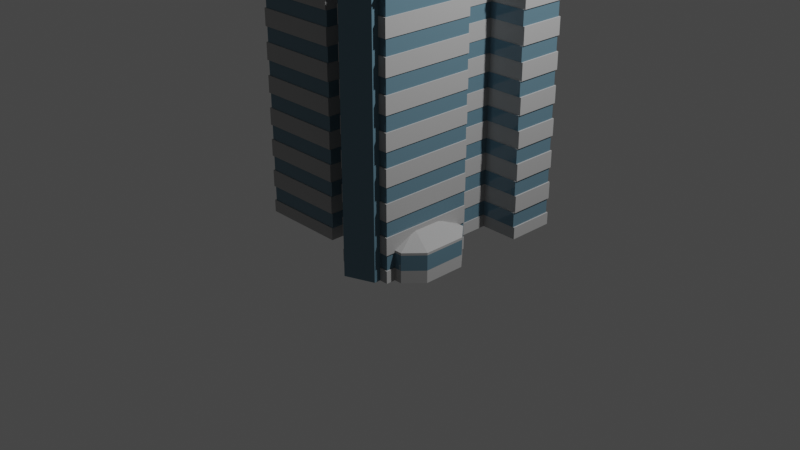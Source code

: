 # Source: Boyd_orr.blend  (saved by Blender 2.82.7; exported with 4.5.12 LTS)
import bpy
from mathutils import Matrix  # noqa: F401  (used for matrix-valued properties, if any)

bpy.ops.wm.read_factory_settings(use_empty=True)
scene = bpy.context.scene
scene.name = 'Scene'

# ---- collections
col_collection = bpy.data.collections.new('Collection'); scene.collection.children.link(col_collection)

# ---- materials (node trees are filled in below, after node groups)
mat_walls_001 = bpy.data.materials.new('walls.001')
mat_walls_001.use_transparent_shadow = False
mat_windows = bpy.data.materials.new('windows')
mat_windows.use_transparent_shadow = False

# ---- material node trees
mat_walls_001.use_nodes = True; mat_walls_001.node_tree.nodes.clear()
_N = mat_walls_001.node_tree.nodes; _L = mat_walls_001.node_tree.links
n0 = _N.new('ShaderNodeVectorMath'); n0.name = 'Vector Math'; n0.location = (-473, 281)
n0.operation = 'DOT_PRODUCT'
n1 = _N.new('ShaderNodeMath'); n1.name = 'Math.001'; n1.location = (-247, 114)
n1.operation = 'MULTIPLY'
n1.inputs[0].default_value = 43.7
n1.inputs[1].default_value = 0.017
n1.inputs[2].default_value = 0.0
n2 = _N.new('ShaderNodeMath'); n2.name = 'Math'; n2.location = (-247, 279)
n2.operation = 'ARCCOSINE'
n2.inputs[2].default_value = 0.0
n3 = _N.new('ShaderNodeNewGeometry'); n3.name = 'Geometry'; n3.location = (-675, 297)
n4 = _N.new('ShaderNodeMath'); n4.name = 'Math.002'; n4.location = (-38, 278)
n4.operation = 'GREATER_THAN'
n4.inputs[2].default_value = 0.0
n5 = _N.new('ShaderNodeOutputMaterial'); n5.name = 'Material Output'; n5.location = (583, 219)
n6 = _N.new('ShaderNodeMixShader'); n6.name = 'Mix Shader'; n6.location = (384, 193)
n7 = _N.new('ShaderNodeBsdfDiffuse'); n7.name = 'Diffuse BSDF.001'; n7.location = (159, -92)
n8 = _N.new('ShaderNodeRGB'); n8.name = 'RGB.001'; n8.location = (-253, -71)
n8.outputs[0].default_value = (0.02055, 0.2493, 0.03417, 1.0)
n9 = _N.new('ShaderNodeRGB'); n9.name = 'RGB'; n9.location = (-79, -141)
n9.outputs[0].default_value = (0.4225, 0.4225, 0.4225, 1.0)
n10 = _N.new('ShaderNodeBsdfDiffuse'); n10.name = 'Diffuse BSDF'; n10.location = (61, 54)
_L.new(n2.outputs[0], n4.inputs[0])
_L.new(n1.outputs[0], n4.inputs[1])
_L.new(n0.outputs[1], n2.inputs[0])
_L.new(n3.outputs[3], n0.inputs[0])
_L.new(n6.outputs[0], n5.inputs[0])
_L.new(n4.outputs[0], n6.inputs[0])
_L.new(n9.outputs[0], n7.inputs[0])
_L.new(n7.outputs[0], n6.inputs[2])
_L.new(n10.outputs[0], n6.inputs[1])
_L.new(n8.outputs[0], n10.inputs[0])
n5.is_active_output = True
mat_windows.use_nodes = True; mat_windows.node_tree.nodes.clear()
_N = mat_windows.node_tree.nodes; _L = mat_windows.node_tree.links
n0 = _N.new('ShaderNodeOutputMaterial'); n0.name = 'Material Output'; n0.location = (300, 300)
n1 = _N.new('ShaderNodeBsdfPrincipled'); n1.name = 'Principled BSDF'; n1.location = (10, 300)
n1.distribution = 'GGX'
n1.subsurface_method = 'BURLEY'
n1.inputs[0].default_value = (0.1183, 0.2151, 0.276, 1.0)
n1.inputs[1].default_value = 0.0166
n1.inputs[2].default_value = 0.0
n1.inputs[3].default_value = 1.45
n1.inputs[27].default_value = (0.0, 0.0, 0.0, 1.0)
n1.inputs[28].default_value = 1.0
_L.new(n1.outputs[0], n0.inputs[0])
n0.is_active_output = True

# ---- world
world_world = bpy.data.worlds.new('World'); scene.world = world_world
world_world.use_nodes = True; world_world.node_tree.nodes.clear()
_N = world_world.node_tree.nodes; _L = world_world.node_tree.links
n0 = _N.new('ShaderNodeOutputWorld'); n0.name = 'World Output'; n0.location = (300, 300)
n1 = _N.new('ShaderNodeBackground'); n1.name = 'Background'; n1.location = (10, 300)
n1.inputs[0].default_value = (0.05088, 0.05088, 0.05088, 1.0)
_L.new(n1.outputs[0], n0.inputs[0])
n0.is_active_output = True
world_world.color = (0.05088, 0.05088, 0.05088)
world_world.use_sun_shadow = False
world_world.sun_shadow_jitter_overblur = 0.0

# ---- cameras
cam_camera = bpy.data.cameras.new('Camera')
cam_camera.clip_end = 100.0
cam_camera.ortho_scale = 7.314

# ---- lights
light_light = bpy.data.lights.new('Light', 'POINT')
light_light.transmission_factor = 0.0
light_light.energy = 1000.0
light_light.shadow_soft_size = 0.1
light_light.shadow_maximum_resolution = 0.006
light_light.use_absolute_resolution = True

# ---- meshes
me_plane = bpy.data.meshes.new('Plane')
me_plane.from_pydata([(-1.0, -0.8, 0.0), (0.9, -1.0, 0.0), (1.1, 1.0, 0.0), (-1.0, 0.0, 0.0), (-0.5, -0.8, 0.0), (-0.1, -0.8, 0.0), (0.3, -1.0, 0.0), (0.9, -0.5, 0.0), (0.9, 0.0, 0.0), (1.1, 0.5, 0.0), (-0.5, 1.0, 0.0), (-0.1, -0.6, 0.0), (0.3, -0.6, 0.0), (-0.4712, -1.49e-08, 0.0), (0.7, -2.98e-08, 0.0), (-0.5, 0.5, 0.0), (0.7, 0.5, 0.0), (-0.5, 0.25, 0.0), (0.7, 0.25, 0.0), (-0.4712, 0.235, 0.0), (0.7, 0.235, 0.0), (0.3523, 1.0, 0.0), (-0.1133, 1.0, 0.0), (0.1, -0.6, 0.0), (0.333, 0.977, 0.0), (-0.09407, 0.977, 0.0), (0.9, 0.0, 0.3333), (0.9, -0.5, 0.3333), (1.1, 1.0, 0.3333), (1.1, 0.5, 0.3333), (-1.0, 0.0, 0.3333), (-1.0, -0.8, 0.3333), (-0.5, 0.5, 0.3333), (-0.5, 1.0, 0.3333), (-0.1, -0.6, 0.3333), (-0.1, -0.8, 0.3333), (-0.5, -0.8, 0.3333), (-0.4712, -1.49e-08, 0.3333), (0.3, -1.0, 0.3333), (0.3, -0.6, 0.3333), (0.9, -1.0, 0.3333), (0.7, -2.98e-08, 0.3333), (0.7, 0.5, 0.3333), (0.7, 0.25, 0.3333), (-0.5, 0.25, 0.3333), (-0.4712, 0.235, 0.3333), (0.7, 0.235, 0.3333), (-0.1133, 1.0, 0.3333), (0.3523, 1.0, 0.3333), (0.1, -0.6, 0.3333), (-0.09407, 0.977, 0.3333), (0.333, 0.977, 0.3333), (0.9, 0.0, 0.2833), (1.1, 1.0, 0.2833), (-1.0, -0.8, 0.2833), (-0.5, 0.5, 0.2833), (-0.1, -0.6, 0.2833), (-0.5, -0.8, 0.2833), (0.3, -1.0, 0.2833), (0.9, -1.0, 0.2833), (0.7, -2.98e-08, 0.2833), (0.7, 0.5, 0.2833), (0.9, -0.5, 0.2833), (1.1, 0.5, 0.2833), (-1.0, 0.0, 0.2833), (-0.5, 1.0, 0.2833), (-0.1, -0.8, 0.2833), (-0.4712, -1.49e-08, 0.2833), (0.3, -0.6, 0.2833), (0.7, 0.25, 0.2833), (-0.5, 0.25, 0.2833), (-0.4712, 0.235, 0.2833), (0.7, 0.235, 0.2833), (-0.1133, 1.0, 0.2833), (0.3523, 1.0, 0.2833), (0.09999, -0.6, 0.3214), (-0.09407, 0.977, 0.2833), (0.333, 0.977, 0.2833), (0.9, 0.0, 0.1275), (1.1, 1.0, 0.1275), (-1.0, -0.8, 0.1275), (-0.5, 0.5, 0.1275), (-0.1, -0.6, 0.1275), (-0.5, -0.8, 0.1275), (0.3, -1.0, 0.1275), (0.9, -1.0, 0.1275), (0.7, -2.98e-08, 0.1275), (0.7, 0.5, 0.1275), (0.9, -0.5, 0.1275), (1.1, 0.5, 0.1275), (-1.0, 0.0, 0.1275), (-0.5, 1.0, 0.1275), (-0.1, -0.8, 0.1275), (-0.4712, -1.49e-08, 0.1275), (0.3, -0.6, 0.1275), (0.7, 0.25, 0.1275), (-0.5, 0.25, 0.1275), (-0.4712, 0.235, 0.1275), (0.7, 0.235, 0.1275), (-0.1133, 1.0, 0.1275), (0.3523, 1.0, 0.1275), (0.09999, -0.6, 0.05605), (-0.09407, 0.977, 0.1275), (0.333, 0.977, 0.1275), (0.8911, -0.4941, 0.1285), (0.8911, -0.4941, 0.2824), (1.089, 0.4936, 0.1285), (1.089, 0.4936, 0.2824), (-0.9857, -0.0002474, 0.1285), (-0.9857, -0.0002474, 0.2824), (-0.4918, 0.9875, 0.1285), (-0.4918, 0.9875, 0.2824), (-0.09667, -0.7905, 0.1285), (-0.09667, -0.7905, 0.2824), (-0.4633, -0.0002474, 0.1285), (-0.4633, -0.0002474, 0.2824), (0.2984, -0.5929, 0.1285), (0.2984, -0.5929, 0.2824), (0.6935, 0.2467, 0.1285), (0.6935, 0.2467, 0.2824), (-0.4918, 0.2467, 0.1285), (-0.4918, 0.2467, 0.2824), (0.6935, 0.2319, 0.1285), (0.6935, 0.2319, 0.2824), (-0.1098, 0.9875, 0.1285), (-0.1098, 0.9875, 0.2824), (0.3501, 0.9875, 0.1285), (0.3501, 0.9875, 0.2824), (0.1009, -0.5929, 0.05703), (0.1009, -0.5929, 0.3205), (0.8911, -0.0002474, 0.2824), (1.089, 0.9875, 0.2824), (-0.4918, 0.4936, 0.2824), (-0.09667, -0.5929, 0.2824), (-0.9857, -0.7905, 0.2824), (-0.4918, -0.7905, 0.2824), (0.2984, -0.988, 0.2824), (0.8911, -0.988, 0.2824), (0.6935, -0.0002474, 0.2824), (0.6935, 0.4936, 0.2824), (0.8911, -0.0002474, 0.1285), (1.089, 0.9875, 0.1285), (-0.9857, -0.7905, 0.1285), (-0.4918, 0.4936, 0.1285), (-0.09667, -0.5929, 0.1285), (-0.4918, -0.7905, 0.1285), (0.2984, -0.988, 0.1285), (0.8911, -0.988, 0.1285), (0.6935, -0.0002474, 0.1285), (0.6935, 0.4936, 0.1285), (0.1667, 0.977, 0.0), (0.1667, 0.977, 0.3333), (0.1667, 0.977, 0.2833), (0.1667, 0.977, 0.1275), (0.306, 1.011, 0.2833), (0.306, 1.011, 0.3333), (0.306, 1.011, 0.1275), (0.306, 1.011, 0.0), (0.1933, 1.011, 0.0), (0.1933, 1.011, 0.3333), (0.1933, 1.011, 0.2833), (0.1933, 1.011, 0.1275), (-0.4712, 0.03357, 0.0), (-0.4712, 0.06715, 0.0), (-0.4712, 0.1007, 0.0), (-0.4712, 0.1343, 0.0), (-0.4712, 0.1679, 0.0), (-0.4712, 0.2014, 0.0), (-0.4712, 0.2014, 0.3333), (-0.4712, 0.1679, 0.3333), (-0.4712, 0.1343, 0.3333), (-0.4712, 0.1007, 0.3333), (-0.4712, 0.06715, 0.3333), (-0.4712, 0.03357, 0.3333), (-0.4712, 0.2014, 0.2833), (-0.4712, 0.1679, 0.2833), (-0.4712, 0.1343, 0.2833), (-0.4712, 0.1007, 0.2833), (-0.4712, 0.06715, 0.2833), (-0.4712, 0.03357, 0.2833), (-0.4712, 0.2014, 0.1275), (-0.4712, 0.1679, 0.1275), (-0.4712, 0.1343, 0.1275), (-0.4712, 0.1007, 0.1275), (-0.4712, 0.06715, 0.1275), (-0.4712, 0.03357, 0.1275), (-0.488, 0.03357, 0.0), (-0.488, 0.06715, 0.0), (-0.488, 0.1007, 0.0), (-0.488, 0.1343, 0.0), (-0.488, 0.1679, 0.0), (-0.488, 0.2014, 0.0), (-0.488, 0.2014, 0.3333), (-0.488, 0.1679, 0.3333), (-0.488, 0.1343, 0.3333), (-0.488, 0.1007, 0.3333), (-0.488, 0.06715, 0.3333), (-0.488, 0.03357, 0.3333), (-0.488, 0.2014, 0.2833), (-0.488, 0.1679, 0.2833), (-0.488, 0.1343, 0.2833), (-0.488, 0.1007, 0.2833), (-0.488, 0.06715, 0.2833), (-0.488, 0.03357, 0.2833), (-0.488, 0.2014, 0.1275), (-0.488, 0.1679, 0.1275), (-0.488, 0.1343, 0.1275), (-0.488, 0.1007, 0.1275), (-0.488, 0.06715, 0.1275), (-0.488, 0.03357, 0.1275), (0.145, 0.977, 0.0), (0.1131, 0.977, 0.0), (0.08125, 0.977, 0.0), (0.04937, 0.977, 0.0), (0.0175, 0.977, 0.0), (-0.01438, 0.977, 0.0), (-0.04625, 0.977, 0.0), (-0.07813, 0.977, 0.0), (0.145, 0.977, 0.3333), (0.1131, 0.977, 0.3333), (0.08125, 0.977, 0.3333), (0.04937, 0.977, 0.3333), (0.0175, 0.977, 0.3333), (-0.01438, 0.977, 0.3333), (-0.04625, 0.977, 0.3333), (-0.07813, 0.977, 0.3333), (0.145, 0.977, 0.2833), (0.1131, 0.977, 0.2833), (0.08125, 0.977, 0.2833), (0.04937, 0.977, 0.2833), (0.0175, 0.977, 0.2833), (-0.01438, 0.977, 0.2833), (-0.04625, 0.977, 0.2833), (-0.07813, 0.977, 0.2833), (0.145, 0.977, 0.1275), (0.1131, 0.977, 0.1275), (0.08125, 0.977, 0.1275), (0.04937, 0.977, 0.1275), (0.0175, 0.977, 0.1275), (-0.01438, 0.977, 0.1275), (-0.04625, 0.977, 0.1275), (-0.07813, 0.977, 0.1275), (0.145, 0.9924, 0.0), (0.1131, 0.9924, 0.0), (0.08125, 0.9924, 0.0), (0.04937, 0.9924, 0.0), (0.0175, 0.9924, 0.0), (-0.01438, 0.9924, 0.0), (-0.04625, 0.9924, 0.0), (-0.07813, 0.9924, 0.0), (0.145, 0.9924, 0.3333), (0.1131, 0.9924, 0.3333), (0.08125, 0.9924, 0.3333), (0.04937, 0.9924, 0.3333), (0.0175, 0.9924, 0.3333), (-0.01438, 0.9924, 0.3333), (-0.04625, 0.9924, 0.3333), (-0.07813, 0.9924, 0.3333), (0.145, 0.9924, 0.2833), (0.1131, 0.9924, 0.2833), (0.08125, 0.9924, 0.2833), (0.04937, 0.9924, 0.2833), (0.0175, 0.9924, 0.2833), (-0.01438, 0.9924, 0.2833), (-0.04625, 0.9924, 0.2833), (-0.07813, 0.9924, 0.2833), (0.145, 0.9924, 0.1275), (0.1131, 0.9924, 0.1275), (0.08125, 0.9924, 0.1275), (0.04937, 0.9924, 0.1275), (0.0175, 0.9924, 0.1275), (-0.01438, 0.9924, 0.1275), (-0.04625, 0.9924, 0.1275), (-0.07813, 0.9924, 0.1275), (-0.09, -0.6, 0.0), (-0.09, -0.6, 0.3333), (-0.09539, -0.6, 0.3214), (-0.09539, -0.6, 0.05605), (-0.09209, -0.5929, 0.3205), (-0.09209, -0.5929, 0.05703), (0.29, -0.6, 0.0), (0.29, -0.6, 0.3333), (0.2954, -0.6, 0.3214), (0.2954, -0.6, 0.05605), (0.2939, -0.5929, 0.3205), (0.2939, -0.5929, 0.05703), (0.7, 0.1054, 0.0), (0.7, 0.1289, 0.0), (0.7, 0.1054, 0.3333), (0.7, 0.1289, 0.3333), (0.7, 0.1054, 0.2833), (0.7, 0.1289, 0.2833), (0.7, 0.1054, 0.1275), (0.7, 0.1289, 0.1275), (0.6935, 0.105, 0.2824), (0.6935, 0.1282, 0.2824), (0.6935, 0.105, 0.1285), (0.6935, 0.1282, 0.1285), (0.7071, 0.1054, 0.0), (0.7071, 0.1289, 0.0), (0.7071, 0.1054, 0.3333), (0.7071, 0.1289, 0.3333), (0.7071, 0.1054, 0.2833), (0.7071, 0.1289, 0.2833), (0.7071, 0.1054, 0.1275), (0.7071, 0.1289, 0.1275)], [], [(80, 90, 3, 0), (282, 281, 49, 75), (79, 2, 21, 100), (73, 47, 50, 76), (153, 161, 158, 150), (77, 51, 48, 74), (65, 33, 47, 73), (69, 43, 46, 72), (174, 168, 45, 71), (71, 45, 44, 70), (61, 42, 43, 69), (63, 29, 42, 61), (290, 288, 41, 60), (62, 27, 40, 59), (60, 41, 26, 52), (276, 275, 34, 56), (59, 40, 38, 58), (70, 44, 32, 55), (66, 35, 36, 57), (58, 38, 39, 68), (64, 30, 37, 67), (57, 36, 31, 54), (56, 34, 35, 66), (55, 32, 33, 65), (53, 28, 29, 63), (52, 26, 27, 62), (79, 141, 106, 89), (87, 149, 118, 95), (68, 117, 136, 58), (81, 143, 110, 91), (73, 125, 111, 65), (70, 121, 120, 96), (67, 115, 109, 64), (82, 144, 112, 92), (72, 123, 119, 69), (54, 134, 135, 57), (83, 145, 142, 80), (95, 118, 122, 98), (66, 113, 133, 56), (90, 108, 114, 93), (93, 114, 115, 67), (91, 110, 124, 99), (97, 71, 70, 96), (180, 174, 71, 97), (65, 111, 132, 55), (84, 146, 116, 94), (103, 77, 74, 100), (151, 159, 160, 152), (99, 73, 76, 102), (28, 53, 74, 48), (69, 119, 139, 61), (31, 30, 64, 54), (280, 283, 101, 23), (22, 99, 102, 25), (77, 154, 155, 51), (24, 103, 100, 21), (10, 91, 99, 22), (18, 95, 98, 20), (167, 180, 97, 19), (19, 97, 96, 17), (16, 87, 95, 18), (9, 89, 87, 16), (286, 292, 86, 14), (7, 88, 85, 1), (14, 86, 78, 8), (274, 277, 82, 11), (1, 85, 84, 6), (17, 96, 81, 15), (5, 92, 83, 4), (6, 84, 94, 12), (3, 90, 93, 13), (4, 83, 80, 0), (11, 82, 92, 5), (15, 81, 91, 10), (2, 79, 89, 9), (8, 78, 88, 7), (63, 107, 131, 53), (92, 112, 145, 83), (140, 130, 105, 104), (141, 131, 107, 106), (143, 132, 111, 110), (144, 133, 113, 112), (145, 135, 134, 142), (108, 109, 115, 114), (146, 136, 117, 116), (112, 113, 135, 145), (120, 121, 132, 143), (147, 137, 136, 146), (279, 278, 133, 144), (148, 138, 130, 140), (104, 105, 137, 147), (296, 294, 138, 148), (106, 107, 139, 149), (149, 139, 119, 118), (118, 119, 123, 122), (110, 111, 125, 124), (285, 284, 129, 128), (131, 141, 126, 127), (134, 109, 108, 142), (57, 135, 113, 66), (89, 106, 149, 87), (78, 140, 104, 88), (55, 132, 121, 70), (292, 296, 148, 86), (99, 124, 125, 73), (100, 126, 141, 79), (58, 136, 137, 59), (88, 104, 147, 85), (74, 127, 126, 100), (53, 131, 127, 74), (80, 142, 108, 90), (276, 278, 129, 75), (86, 148, 140, 78), (282, 284, 117, 68), (52, 130, 138, 60), (277, 279, 144, 82), (64, 109, 134, 54), (283, 285, 128, 101), (59, 137, 105, 62), (85, 147, 146, 84), (291, 295, 123, 72), (96, 120, 143, 81), (62, 105, 130, 52), (61, 139, 107, 63), (210, 234, 153, 150), (234, 226, 152, 153), (226, 218, 151, 152), (160, 159, 155, 154), (161, 160, 154, 156), (158, 161, 156, 157), (24, 157, 156, 103), (150, 158, 157, 24), (152, 160, 161, 153), (103, 156, 154, 77), (51, 155, 159, 151), (13, 93, 185, 162), (169, 193, 199, 175), (163, 184, 183, 164), (163, 187, 208, 184), (165, 182, 181, 166), (177, 201, 207, 183), (93, 67, 179, 185), (176, 200, 194, 170), (184, 178, 177, 183), (185, 209, 186, 162), (182, 176, 175, 181), (170, 194, 195, 171), (67, 37, 173, 179), (184, 208, 202, 178), (178, 172, 171, 177), (162, 186, 187, 163), (176, 170, 169, 175), (171, 195, 201, 177), (186, 209, 208, 187), (188, 207, 206, 189), (190, 205, 204, 191), (209, 203, 202, 208), (207, 201, 200, 206), (205, 199, 198, 204), (203, 197, 196, 202), (201, 195, 194, 200), (199, 193, 192, 198), (164, 188, 189, 165), (182, 206, 200, 176), (172, 196, 197, 173), (183, 207, 188, 164), (174, 198, 192, 168), (175, 199, 205, 181), (165, 189, 206, 182), (166, 190, 191, 167), (180, 204, 198, 174), (181, 205, 190, 166), (173, 197, 203, 179), (167, 191, 204, 180), (168, 192, 193, 169), (178, 202, 196, 172), (179, 203, 209, 185), (76, 50, 225, 233), (229, 261, 269, 237), (232, 224, 223, 231), (213, 245, 244, 212), (230, 222, 221, 229), (238, 270, 262, 230), (228, 220, 219, 227), (231, 263, 271, 239), (102, 76, 233, 241), (224, 256, 257, 225), (240, 232, 231, 239), (210, 242, 266, 234), (238, 230, 229, 237), (211, 243, 242, 210), (236, 228, 227, 235), (240, 272, 264, 232), (25, 102, 241, 217), (235, 267, 243, 211), (216, 240, 239, 215), (233, 265, 273, 241), (214, 238, 237, 213), (222, 254, 255, 223), (212, 236, 235, 211), (212, 244, 268, 236), (265, 257, 256, 264), (263, 255, 254, 262), (261, 253, 252, 260), (259, 251, 250, 258), (273, 265, 264, 272), (271, 263, 262, 270), (269, 261, 260, 268), (267, 259, 258, 266), (249, 273, 272, 248), (247, 271, 270, 246), (245, 269, 268, 244), (243, 267, 266, 242), (236, 268, 260, 228), (215, 247, 246, 214), (225, 257, 265, 233), (227, 259, 267, 235), (232, 264, 256, 224), (234, 266, 258, 226), (217, 249, 248, 216), (223, 255, 263, 231), (241, 273, 249, 217), (230, 262, 254, 222), (216, 248, 272, 240), (218, 250, 251, 219), (221, 253, 261, 229), (239, 271, 247, 215), (228, 260, 252, 220), (214, 246, 270, 238), (220, 252, 253, 221), (219, 251, 259, 227), (237, 269, 245, 213), (226, 258, 250, 218), (101, 128, 279, 277), (56, 133, 278, 276), (128, 129, 278, 279), (23, 101, 277, 274), (75, 49, 275, 276), (94, 116, 285, 283), (75, 129, 284, 282), (116, 117, 284, 285), (12, 94, 283, 280), (68, 39, 281, 282), (60, 138, 294, 290), (291, 293, 297, 295), (98, 122, 297, 293), (290, 294, 296, 292), (122, 123, 295, 297), (290, 302, 300, 288), (20, 98, 293, 287), (287, 299, 298, 286), (72, 46, 289, 291), (288, 300, 301, 289), (303, 302, 304, 305), (299, 305, 304, 298), (303, 301, 300, 302), (286, 298, 304, 292), (292, 304, 302, 290), (289, 301, 303, 291), (291, 303, 305, 293), (293, 305, 299, 287)])
me_plane.polygons.foreach_set('material_index', [0, 0, 0, 0, 0, 0, 0, 0, 0, 0, 0, 0, 0, 0, 0, 0, 0, 0, 0, 0, 0, 0, 0, 0, 0, 0, 0, 0, 0, 0, 0, 1, 0, 0, 0, 0, 0, 0, 0, 0, 1, 0, 0, 0, 0, 0, 0, 0, 0, 0, 0, 0, 0, 0, 0, 0, 0, 0, 0, 0, 0, 0, 0, 0, 0, 0, 0, 0, 0, 0, 0, 0, 0, 0, 0, 0, 0, 0, 1, 1, 1, 1, 1, 1, 1, 1, 1, 1, 1, 1, 1, 1, 1, 1, 1, 1, 1, 1, 1, 0, 0, 0, 0, 0, 1, 0, 0, 0, 1, 0, 0, 0, 0, 0, 0, 0, 0, 0, 0, 0, 0, 0, 0, 0, 1, 1, 1, 0, 0, 0, 0, 0, 0, 0, 0, 0, 0, 0, 0, 0, 0, 0, 0, 0, 0, 0, 0, 0, 0, 0, 0, 0, 0, 0, 0, 0, 0, 0, 0, 0, 0, 0, 0, 0, 0, 0, 0, 0, 0, 0, 0, 0, 0, 0, 0, 0, 0, 1, 0, 1, 0, 1, 0, 1, 0, 1, 0, 1, 0, 1, 0, 1, 0, 1, 0, 1, 0, 1, 0, 1, 0, 0, 0, 0, 0, 0, 0, 0, 0, 0, 0, 0, 0, 0, 0, 0, 0, 0, 0, 0, 0, 0, 0, 0, 0, 0, 0, 0, 0, 0, 0, 0, 0, 0, 0, 1, 0, 0, 0, 0, 1, 0, 0, 0, 0, 0, 0, 1, 0, 0, 0, 0, 0, 0, 0, 0, 0, 0, 0, 0, 0])
_uv = me_plane.uv_layers.new(name='UVMap')
_uv.uv.foreach_set('vector', [0.0, 0.0, 0.0, 0.5, 0.0, 0.5, 0.0, 0.0, 0.7438, 0.25, 0.7437, 0.25, 0.625, 0.25, 0.625, 0.25, 1.0, 1.0, 1.0, 1.0, 0.6533, 1.0, 0.6533, 1.0, 0.4333, 1.0, 0.4333, 1.0, 0.5066, 1.0, 0.5066, 1.0, 0.5506, 1.0, 0.5506, 1.0, 0.5506, 1.0, 0.5506, 1.0, 0.58, 1.0, 0.58, 1.0, 0.6533, 1.0, 0.6533, 1.0, 0.25, 1.0, 0.25, 1.0, 0.4333, 1.0, 0.4333, 1.0, 0.75, 0.625, 0.75, 0.625, 0.75, 0.6062, 0.75, 0.6062, 0.25, 0.5911, 0.25, 0.5911, 0.25, 0.6062, 0.25, 0.6062, 0.25, 0.6062, 0.25, 0.6062, 0.25, 0.625, 0.25, 0.625, 0.75, 0.75, 0.75, 0.75, 0.75, 0.625, 0.75, 0.625, 1.0, 0.75, 1.0, 0.75, 0.75, 0.75, 0.75, 0.75, 0.75, 0.5354, 0.75, 0.5354, 0.75, 0.5, 0.75, 0.5, 1.0, 0.25, 1.0, 0.25, 1.0, 0.0, 1.0, 0.0, 0.75, 0.5, 0.75, 0.5, 1.0, 0.5, 1.0, 0.5, 0.5062, 0.25, 0.5062, 0.25, 0.5, 0.25, 0.5, 0.25, 1.0, 0.0, 1.0, 0.0, 0.75, 0.0, 0.75, 0.0, 0.25, 0.625, 0.25, 0.625, 0.25, 0.75, 0.25, 0.75, 0.5, 0.0, 0.5, 0.0, 0.25, 0.0, 0.25, 0.0, 0.75, 0.0, 0.75, 0.0, 0.75, 0.25, 0.75, 0.25, 0.0, 0.5, 0.0, 0.5, 0.25, 0.5, 0.25, 0.5, 0.25, 0.0, 0.25, 0.0, 0.0, 0.0, 0.0, 0.0, 0.5, 0.25, 0.5, 0.25, 0.5, 0.0, 0.5, 0.0, 0.25, 0.75, 0.25, 0.75, 0.25, 1.0, 0.25, 1.0, 1.0, 1.0, 1.0, 1.0, 1.0, 0.75, 1.0, 0.75, 1.0, 0.5, 1.0, 0.5, 1.0, 0.25, 1.0, 0.25, 1.0, 1.0, 1.0, 1.0, 1.0, 0.75, 1.0, 0.75, 0.75, 0.75, 0.75, 0.75, 0.75, 0.625, 0.75, 0.625, 0.75, 0.25, 0.75, 0.25, 0.75, 0.0, 0.75, 0.0, 0.25, 0.75, 0.25, 0.75, 0.25, 1.0, 0.25, 1.0, 0.4333, 1.0, 0.4333, 1.0, 0.25, 1.0, 0.25, 1.0, 0.25, 0.625, 0.25, 0.625, 0.25, 0.625, 0.25, 0.625, 0.25, 0.5, 0.25, 0.5, 0.0, 0.5, 0.0, 0.5, 0.5, 0.25, 0.5, 0.25, 0.5, 0.0, 0.5, 0.0, 0.75, 0.6062, 0.75, 0.6062, 0.75, 0.625, 0.75, 0.625, 0.0, 0.0, 0.0, 0.0, 0.25, 0.0, 0.25, 0.0, 0.25, 0.0, 0.25, 0.0, 0.0, 0.0, 0.0, 0.0, 0.75, 0.625, 0.75, 0.625, 0.75, 0.6062, 0.75, 0.6062, 0.5, 0.0, 0.5, 0.0, 0.5, 0.25, 0.5, 0.25, 0.0, 0.5, 0.0, 0.5, 0.25, 0.5, 0.25, 0.5, 0.25, 0.5, 0.25, 0.5, 0.25, 0.5, 0.25, 0.5, 0.25, 1.0, 0.25, 1.0, 0.4333, 1.0, 0.4333, 1.0, 0.25, 0.6062, 0.25, 0.6062, 0.25, 0.625, 0.25, 0.625, 0.25, 0.5911, 0.25, 0.5911, 0.25, 0.6062, 0.25, 0.6062, 0.25, 1.0, 0.25, 1.0, 0.25, 0.75, 0.25, 0.75, 0.75, 0.0, 0.75, 0.0, 0.75, 0.25, 0.75, 0.25, 0.58, 1.0, 0.58, 1.0, 0.6533, 1.0, 0.6533, 1.0, 0.5506, 1.0, 0.5506, 1.0, 0.5506, 1.0, 0.5506, 1.0, 0.4333, 1.0, 0.4333, 1.0, 0.5066, 1.0, 0.5066, 1.0, 1.0, 1.0, 1.0, 1.0, 0.6533, 1.0, 0.6533, 1.0, 0.75, 0.625, 0.75, 0.625, 0.75, 0.75, 0.75, 0.75, 0.0, 0.0, 0.0, 0.5, 0.0, 0.5, 0.0, 0.0, 0.7438, 0.25, 0.7437, 0.25, 0.625, 0.25, 0.625, 0.25, 0.4333, 1.0, 0.4333, 1.0, 0.5066, 1.0, 0.5066, 1.0, 0.58, 1.0, 0.58, 1.0, 0.58, 1.0, 0.58, 1.0, 0.58, 1.0, 0.58, 1.0, 0.6533, 1.0, 0.6533, 1.0, 0.25, 1.0, 0.25, 1.0, 0.4333, 1.0, 0.4333, 1.0, 0.75, 0.625, 0.75, 0.625, 0.75, 0.6062, 0.75, 0.6062, 0.25, 0.5911, 0.25, 0.5911, 0.25, 0.6062, 0.25, 0.6062, 0.25, 0.6062, 0.25, 0.6062, 0.25, 0.625, 0.25, 0.625, 0.75, 0.75, 0.75, 0.75, 0.75, 0.625, 0.75, 0.625, 1.0, 0.75, 1.0, 0.75, 0.75, 0.75, 0.75, 0.75, 0.75, 0.5354, 0.75, 0.5354, 0.75, 0.5, 0.75, 0.5, 1.0, 0.25, 1.0, 0.25, 1.0, 0.0, 1.0, 0.0, 0.75, 0.5, 0.75, 0.5, 1.0, 0.5, 1.0, 0.5, 0.5063, 0.25, 0.5062, 0.25, 0.5, 0.25, 0.5, 0.25, 1.0, 0.0, 1.0, 0.0, 0.75, 0.0, 0.75, 0.0, 0.25, 0.625, 0.25, 0.625, 0.25, 0.75, 0.25, 0.75, 0.5, 0.0, 0.5, 0.0, 0.25, 0.0, 0.25, 0.0, 0.75, 0.0, 0.75, 0.0, 0.75, 0.25, 0.75, 0.25, 0.0, 0.5, 0.0, 0.5, 0.25, 0.5, 0.25, 0.5, 0.25, 0.0, 0.25, 0.0, 0.0, 0.0, 0.0, 0.0, 0.5, 0.25, 0.5, 0.25, 0.5, 0.0, 0.5, 0.0, 0.25, 0.75, 0.25, 0.75, 0.25, 1.0, 0.25, 1.0, 1.0, 1.0, 1.0, 1.0, 1.0, 0.75, 1.0, 0.75, 1.0, 0.5, 1.0, 0.5, 1.0, 0.25, 1.0, 0.25, 1.0, 0.75, 1.0, 0.75, 1.0, 1.0, 1.0, 1.0, 0.5, 0.0, 0.5, 0.0, 0.25, 0.0, 0.25, 0.0, 1.0, 0.5, 1.0, 0.5, 1.0, 0.25, 1.0, 0.25, 1.0, 1.0, 1.0, 1.0, 1.0, 0.75, 1.0, 0.75, 0.25, 0.75, 0.25, 0.75, 0.25, 1.0, 0.25, 1.0, 0.5, 0.25, 0.5, 0.25, 0.5, 0.0, 0.5, 0.0, 0.25, 0.0, 0.25, 0.0, 0.0, 0.0, 0.0, 0.0, 0.0, 0.5, 0.0, 0.5, 0.25, 0.5, 0.25, 0.5, 0.75, 0.0, 0.75, 0.0, 0.75, 0.25, 0.75, 0.25, 0.5, 0.0, 0.5, 0.0, 0.25, 0.0, 0.25, 0.0, 0.25, 0.625, 0.25, 0.625, 0.25, 0.75, 0.25, 0.75, 1.0, 0.0, 1.0, 0.0, 0.75, 0.0, 0.75, 0.0, 0.5062, 0.25, 0.5062, 0.25, 0.5, 0.25, 0.5, 0.25, 0.75, 0.5, 0.75, 0.5, 1.0, 0.5, 1.0, 0.5, 1.0, 0.25, 1.0, 0.25, 1.0, 0.0, 1.0, 0.0, 0.75, 0.5354, 0.75, 0.5354, 0.75, 0.5, 0.75, 0.5, 1.0, 0.75, 1.0, 0.75, 0.75, 0.75, 0.75, 0.75, 0.75, 0.75, 0.75, 0.75, 0.75, 0.625, 0.75, 0.625, 0.75, 0.625, 0.75, 0.625, 0.75, 0.6062, 0.75, 0.6062, 0.25, 1.0, 0.25, 1.0, 0.4333, 1.0, 0.4333, 1.0, 0.7437, 0.25, 0.7438, 0.25, 0.625, 0.25, 0.625, 0.25, 1.0, 1.0, 1.0, 1.0, 0.6533, 1.0, 0.6533, 1.0, 0.0, 0.0, 0.0, 0.5, 0.0, 0.5, 0.0, 0.0, 0.25, 0.0, 0.25, 0.0, 0.5, 0.0, 0.5, 0.0, 1.0, 0.75, 1.0, 0.75, 0.75, 0.75, 0.75, 0.75, 1.0, 0.5, 1.0, 0.5, 1.0, 0.25, 1.0, 0.25, 0.25, 0.75, 0.25, 0.75, 0.25, 0.625, 0.25, 0.625, 0.75, 0.5354, 0.75, 0.5354, 0.75, 0.5, 0.75, 0.5, 0.4333, 1.0, 0.4333, 1.0, 0.4333, 1.0, 0.4333, 1.0, 0.6533, 1.0, 0.6533, 1.0, 1.0, 1.0, 1.0, 1.0, 0.75, 0.0, 0.75, 0.0, 1.0, 0.0, 1.0, 0.0, 1.0, 0.25, 1.0, 0.25, 1.0, 0.0, 1.0, 0.0, 0.6533, 1.0, 0.6533, 1.0, 0.6533, 1.0, 0.6533, 1.0, 1.0, 1.0, 1.0, 1.0, 0.6533, 1.0, 0.6533, 1.0, 0.0, 0.0, 0.0, 0.0, 0.0, 0.5, 0.0, 0.5, 0.5062, 0.25, 0.5062, 0.25, 0.625, 0.25, 0.625, 0.25, 0.75, 0.5, 0.75, 0.5, 1.0, 0.5, 1.0, 0.5, 0.7438, 0.25, 0.7438, 0.25, 0.75, 0.25, 0.75, 0.25, 1.0, 0.5, 1.0, 0.5, 0.75, 0.5, 0.75, 0.5, 0.5062, 0.25, 0.5062, 0.25, 0.5, 0.25, 0.5, 0.25, 0.0, 0.5, 0.0, 0.5, 0.0, 0.0, 0.0, 0.0, 0.7437, 0.25, 0.7437, 0.25, 0.625, 0.25, 0.625, 0.25, 1.0, 0.0, 1.0, 0.0, 1.0, 0.25, 1.0, 0.25, 1.0, 0.0, 1.0, 0.0, 0.75, 0.0, 0.75, 0.0, 0.75, 0.5708, 0.75, 0.5708, 0.75, 0.6062, 0.75, 0.6062, 0.25, 0.625, 0.25, 0.625, 0.25, 0.75, 0.25, 0.75, 1.0, 0.25, 1.0, 0.25, 1.0, 0.5, 1.0, 0.5, 0.75, 0.75, 0.75, 0.75, 1.0, 0.75, 1.0, 0.75, 0.5453, 1.0, 0.5453, 1.0, 0.5506, 1.0, 0.5506, 1.0, 0.5453, 1.0, 0.5453, 1.0, 0.5506, 1.0, 0.5506, 1.0, 0.5453, 1.0, 0.5453, 1.0, 0.5506, 1.0, 0.5506, 1.0, 0.5506, 1.0, 0.5506, 1.0, 0.58, 1.0, 0.58, 1.0, 0.5506, 1.0, 0.5506, 1.0, 0.58, 1.0, 0.58, 1.0, 0.5506, 1.0, 0.5506, 1.0, 0.58, 1.0, 0.58, 1.0, 0.58, 1.0, 0.58, 1.0, 0.58, 1.0, 0.58, 1.0, 0.0, 0.0, 0.0, 0.0, 0.0, 0.0, 0.0, 0.0, 0.5506, 1.0, 0.5506, 1.0, 0.5506, 1.0, 0.5506, 1.0, 0.58, 1.0, 0.58, 1.0, 0.58, 1.0, 0.58, 1.0, 0.0, 0.0, 0.0, 0.0, 0.0, 0.0, 0.0, 0.0, 0.25, 0.5, 0.25, 0.5, 0.25, 0.5152, 0.25, 0.5152, 0.25, 0.5759, 0.25, 0.5759, 0.25, 0.5759, 0.25, 0.5759, 0.25, 0.5304, 0.25, 0.5304, 0.25, 0.5455, 0.25, 0.5455, 0.25, 0.5304, 0.25, 0.5304, 0.25, 0.5304, 0.25, 0.5304, 0.25, 0.5607, 0.25, 0.5607, 0.25, 0.5759, 0.25, 0.5759, 0.25, 0.5455, 0.25, 0.5455, 0.25, 0.5455, 0.25, 0.5455, 0.25, 0.5, 0.25, 0.5, 0.25, 0.5152, 0.25, 0.5152, 0.25, 0.5607, 0.25, 0.5607, 0.25, 0.5607, 0.25, 0.5607, 0.25, 0.5304, 0.25, 0.5304, 0.25, 0.5455, 0.25, 0.5455, 0.25, 0.5152, 0.25, 0.5152, 0.25, 0.5152, 0.25, 0.5152, 0.25, 0.5607, 0.25, 0.5607, 0.25, 0.5759, 0.25, 0.5759, 0.0, 0.0, 0.0, 0.0, 0.0, 0.0, 0.0, 0.0, 0.25, 0.5, 0.25, 0.5, 0.25, 0.5152, 0.25, 0.5152, 0.25, 0.5304, 0.25, 0.5304, 0.25, 0.5304, 0.25, 0.5304, 0.25, 0.5304, 0.25, 0.5304, 0.25, 0.5455, 0.25, 0.5455, 0.0, 0.0, 0.0, 0.0, 0.0, 0.0, 0.0, 0.0, 0.25, 0.5607, 0.25, 0.5607, 0.25, 0.5759, 0.25, 0.5759, 0.25, 0.5455, 0.25, 0.5455, 0.25, 0.5455, 0.25, 0.5455, 0.25, 0.5152, 0.25, 0.5152, 0.25, 0.5304, 0.25, 0.5304, 0.25, 0.5455, 0.25, 0.5455, 0.25, 0.5607, 0.25, 0.5607, 0.25, 0.5759, 0.25, 0.5759, 0.25, 0.5911, 0.25, 0.5911, 0.25, 0.5152, 0.25, 0.5152, 0.25, 0.5304, 0.25, 0.5304, 0.25, 0.5455, 0.25, 0.5455, 0.25, 0.5607, 0.25, 0.5607, 0.25, 0.5759, 0.25, 0.5759, 0.25, 0.5911, 0.25, 0.5911, 0.25, 0.5152, 0.25, 0.5152, 0.25, 0.5304, 0.25, 0.5304, 0.25, 0.5455, 0.25, 0.5455, 0.25, 0.5607, 0.25, 0.5607, 0.25, 0.5759, 0.25, 0.5759, 0.25, 0.5911, 0.25, 0.5911, 0.0, 0.0, 0.0, 0.0, 0.0, 0.0, 0.0, 0.0, 0.25, 0.5607, 0.25, 0.5607, 0.25, 0.5607, 0.25, 0.5607, 0.0, 0.0, 0.0, 0.0, 0.0, 0.0, 0.0, 0.0, 0.25, 0.5455, 0.25, 0.5455, 0.25, 0.5455, 0.25, 0.5455, 0.25, 0.5911, 0.25, 0.5911, 0.25, 0.5911, 0.25, 0.5911, 0.25, 0.5759, 0.25, 0.5759, 0.25, 0.5759, 0.25, 0.5759, 0.25, 0.5607, 0.25, 0.5607, 0.25, 0.5607, 0.25, 0.5607, 0.0, 0.0, 0.0, 0.0, 0.0, 0.0, 0.0, 0.0, 0.25, 0.5911, 0.25, 0.5911, 0.25, 0.5911, 0.25, 0.5911, 0.25, 0.5759, 0.25, 0.5759, 0.25, 0.5759, 0.25, 0.5759, 0.25, 0.5152, 0.25, 0.5152, 0.25, 0.5152, 0.25, 0.5152, 0.25, 0.5911, 0.25, 0.5911, 0.25, 0.5911, 0.25, 0.5911, 0.0, 0.0, 0.0, 0.0, 0.0, 0.0, 0.0, 0.0, 0.25, 0.5304, 0.25, 0.5304, 0.25, 0.5304, 0.25, 0.5304, 0.25, 0.5152, 0.25, 0.5152, 0.25, 0.5152, 0.25, 0.5152, 0.5066, 1.0, 0.5066, 1.0, 0.511, 1.0, 0.511, 1.0, 0.5306, 1.0, 0.5306, 1.0, 0.5306, 1.0, 0.5306, 1.0, 0.5159, 1.0, 0.5159, 1.0, 0.5208, 1.0, 0.5208, 1.0, 0.0, 0.0, 0.0, 0.0, 0.0, 0.0, 0.0, 0.0, 0.5257, 1.0, 0.5257, 1.0, 0.5306, 1.0, 0.5306, 1.0, 0.5257, 1.0, 0.5257, 1.0, 0.5257, 1.0, 0.5257, 1.0, 0.5355, 1.0, 0.5355, 1.0, 0.5404, 1.0, 0.5404, 1.0, 0.5208, 1.0, 0.5208, 1.0, 0.5208, 1.0, 0.5208, 1.0, 0.5066, 1.0, 0.5066, 1.0, 0.511, 1.0, 0.511, 1.0, 0.0, 0.0, 0.0, 0.0, 0.0, 0.0, 0.0, 0.0, 0.5159, 1.0, 0.5159, 1.0, 0.5208, 1.0, 0.5208, 1.0, 0.5453, 1.0, 0.5453, 1.0, 0.5453, 1.0, 0.5453, 1.0, 0.5257, 1.0, 0.5257, 1.0, 0.5306, 1.0, 0.5306, 1.0, 0.0, 0.0, 0.0, 0.0, 0.0, 0.0, 0.0, 0.0, 0.5355, 1.0, 0.5355, 1.0, 0.5404, 1.0, 0.5404, 1.0, 0.5159, 1.0, 0.5159, 1.0, 0.5159, 1.0, 0.5159, 1.0, 0.5066, 1.0, 0.5066, 1.0, 0.511, 1.0, 0.511, 1.0, 0.5404, 1.0, 0.5404, 1.0, 0.5404, 1.0, 0.5404, 1.0, 0.5159, 1.0, 0.5159, 1.0, 0.5208, 1.0, 0.5208, 1.0, 0.511, 1.0, 0.511, 1.0, 0.511, 1.0, 0.511, 1.0, 0.5257, 1.0, 0.5257, 1.0, 0.5306, 1.0, 0.5306, 1.0, 0.0, 0.0, 0.0, 0.0, 0.0, 0.0, 0.0, 0.0, 0.5355, 1.0, 0.5355, 1.0, 0.5404, 1.0, 0.5404, 1.0, 0.5355, 1.0, 0.5355, 1.0, 0.5355, 1.0, 0.5355, 1.0, 0.511, 1.0, 0.511, 1.0, 0.5159, 1.0, 0.5159, 1.0, 0.5208, 1.0, 0.5208, 1.0, 0.5257, 1.0, 0.5257, 1.0, 0.5306, 1.0, 0.5306, 1.0, 0.5355, 1.0, 0.5355, 1.0, 0.5404, 1.0, 0.5404, 1.0, 0.5453, 1.0, 0.5453, 1.0, 0.511, 1.0, 0.511, 1.0, 0.5159, 1.0, 0.5159, 1.0, 0.5208, 1.0, 0.5208, 1.0, 0.5257, 1.0, 0.5257, 1.0, 0.5306, 1.0, 0.5306, 1.0, 0.5355, 1.0, 0.5355, 1.0, 0.5404, 1.0, 0.5404, 1.0, 0.5453, 1.0, 0.5453, 1.0, 0.511, 1.0, 0.511, 1.0, 0.5159, 1.0, 0.5159, 1.0, 0.5208, 1.0, 0.5208, 1.0, 0.5257, 1.0, 0.5257, 1.0, 0.5306, 1.0, 0.5306, 1.0, 0.5355, 1.0, 0.5355, 1.0, 0.5404, 1.0, 0.5404, 1.0, 0.5453, 1.0, 0.5453, 1.0, 0.5355, 1.0, 0.5355, 1.0, 0.5355, 1.0, 0.5355, 1.0, 0.0, 0.0, 0.0, 0.0, 0.0, 0.0, 0.0, 0.0, 0.511, 1.0, 0.511, 1.0, 0.511, 1.0, 0.511, 1.0, 0.5404, 1.0, 0.5404, 1.0, 0.5404, 1.0, 0.5404, 1.0, 0.5159, 1.0, 0.5159, 1.0, 0.5159, 1.0, 0.5159, 1.0, 0.5453, 1.0, 0.5453, 1.0, 0.5453, 1.0, 0.5453, 1.0, 0.0, 0.0, 0.0, 0.0, 0.0, 0.0, 0.0, 0.0, 0.5208, 1.0, 0.5208, 1.0, 0.5208, 1.0, 0.5208, 1.0, 0.511, 1.0, 0.511, 1.0, 0.511, 1.0, 0.511, 1.0, 0.5257, 1.0, 0.5257, 1.0, 0.5257, 1.0, 0.5257, 1.0, 0.5159, 1.0, 0.5159, 1.0, 0.5159, 1.0, 0.5159, 1.0, 0.0, 0.0, 0.0, 0.0, 0.0, 0.0, 0.0, 0.0, 0.5306, 1.0, 0.5306, 1.0, 0.5306, 1.0, 0.5306, 1.0, 0.5208, 1.0, 0.5208, 1.0, 0.5208, 1.0, 0.5208, 1.0, 0.5355, 1.0, 0.5355, 1.0, 0.5355, 1.0, 0.5355, 1.0, 0.5257, 1.0, 0.5257, 1.0, 0.5257, 1.0, 0.5257, 1.0, 0.0, 0.0, 0.0, 0.0, 0.0, 0.0, 0.0, 0.0, 0.5404, 1.0, 0.5404, 1.0, 0.5404, 1.0, 0.5404, 1.0, 0.5306, 1.0, 0.5306, 1.0, 0.5306, 1.0, 0.5306, 1.0, 0.5453, 1.0, 0.5453, 1.0, 0.5453, 1.0, 0.5453, 1.0, 0.625, 0.25, 0.625, 0.25, 0.5062, 0.25, 0.5062, 0.25, 0.5, 0.25, 0.5, 0.25, 0.5062, 0.25, 0.5062, 0.25, 0.625, 0.25, 0.625, 0.25, 0.5062, 0.25, 0.5062, 0.25, 0.625, 0.25, 0.625, 0.25, 0.5062, 0.25, 0.5063, 0.25, 0.625, 0.25, 0.625, 0.25, 0.5062, 0.25, 0.5062, 0.25, 0.75, 0.25, 0.75, 0.25, 0.7437, 0.25, 0.7437, 0.25, 0.625, 0.25, 0.625, 0.25, 0.7438, 0.25, 0.7438, 0.25, 0.75, 0.25, 0.75, 0.25, 0.7438, 0.25, 0.7437, 0.25, 0.75, 0.25, 0.75, 0.25, 0.7437, 0.25, 0.7438, 0.25, 0.75, 0.25, 0.75, 0.25, 0.7437, 0.25, 0.7438, 0.25, 0.75, 0.5, 0.75, 0.5, 0.75, 0.5354, 0.75, 0.5354, 0.75, 0.5708, 0.75, 0.5708, 0.75, 0.5708, 0.75, 0.5708, 0.75, 0.6062, 0.75, 0.6062, 0.75, 0.5708, 0.75, 0.5708, 0.75, 0.5354, 0.75, 0.5354, 0.75, 0.5354, 0.75, 0.5354, 0.75, 0.6062, 0.75, 0.6062, 0.75, 0.5708, 0.75, 0.5708, 0.75, 0.5354, 0.75, 0.5354, 0.75, 0.5354, 0.75, 0.5354, 0.75, 0.6062, 0.75, 0.6062, 0.75, 0.5708, 0.75, 0.5708, 0.0, 0.0, 0.0, 0.0, 0.0, 0.0, 0.0, 0.0, 0.75, 0.6062, 0.75, 0.6062, 0.75, 0.5708, 0.75, 0.5708, 0.0, 0.0, 0.0, 0.0, 0.0, 0.0, 0.0, 0.0, 0.75, 0.5708, 0.75, 0.5354, 0.75, 0.5354, 0.75, 0.5708, 0.75, 0.5708, 0.75, 0.5708, 0.75, 0.5354, 0.75, 0.5354, 0.75, 0.5708, 0.75, 0.5708, 0.75, 0.5354, 0.75, 0.5354, 0.75, 0.5354, 0.75, 0.5354, 0.75, 0.5354, 0.75, 0.5354, 0.75, 0.5354, 0.75, 0.5354, 0.75, 0.5354, 0.75, 0.5354, 0.75, 0.5708, 0.75, 0.5708, 0.75, 0.5708, 0.75, 0.5708, 0.75, 0.5708, 0.75, 0.5708, 0.75, 0.5708, 0.75, 0.5708, 0.75, 0.5708, 0.75, 0.5708, 0.75, 0.5708, 0.75, 0.5708])
me_plane.materials.append(mat_walls_001)
me_plane.materials.append(mat_windows)
me_plane.use_remesh_fix_poles = True
me_plane.use_remesh_preserve_attributes = False
me_plane.use_mirror_vertex_groups = False
me_plane.update()
me_plane_001 = bpy.data.meshes.new('Plane.001')
me_plane_001.from_pydata([(0.9131, 0.01552, 1.333), (1.113, 1.013, 1.333), (1.113, 0.4849, 1.333), (-1.009, 0.01065, 1.333), (-1.009, -0.8172, 1.333), (-0.5126, 1.013, 1.333), (-0.08503, -0.6054, 1.333), (-0.08503, -0.8172, 1.333), (-0.493, 0.01065, 1.333), (0.2826, -1.014, 1.333), (0.2826, -0.6054, 1.333), (0.9131, -1.014, 1.333), (0.7094, 0.01552, 1.333), (0.7094, 0.4849, 1.333), (-0.5126, 0.25, 1.333), (-0.493, 0.235, 1.333), (-0.1599, 1.013, 1.333), (0.3988, 1.013, 1.333), (-0.08503, 0.0133, 1.333), (0.2826, 0.0133, 1.333), (0.3988, 0.4857, 1.333), (-0.1599, 0.4857, 1.333), (0.7094, 0.1331, 1.333), (0.7094, 0.3678, 1.333), (0.6473, 0.01507, 1.333), (0.6473, 0.4851, 1.333), (0.6473, 0.1327, 1.333), (0.6473, 0.3678, 1.333), (0.7094, 0.3678, 1.361), (0.7094, 0.4849, 1.361), (-0.1599, 1.013, 1.396), (0.3988, 1.013, 1.396), (0.3988, 0.0133, 1.361), (0.3988, 0.1313, 1.441), (-0.1599, 0.4857, 1.361), (0.3988, 0.4857, 1.361), (0.6473, 0.01507, 1.361), (0.6473, 0.4851, 1.361), (0.7094, 0.01552, 1.361), (0.7094, 0.1331, 1.361), (0.3988, 0.3675, 1.441), (0.6473, 0.1327, 1.441), (0.6473, 0.3678, 1.441), (-0.1599, 0.0133, 1.661), (0.3988, 0.0133, 1.661), (0.3988, 0.1313, 1.661), (-0.1599, 0.2494, 1.661), (-0.1599, 0.4857, 1.661), (0.3988, 0.4857, 1.661), (0.3988, 0.3675, 1.661), (-0.1599, 0.1313, 1.661), (-0.1599, 0.648, 1.661), (0.3988, 0.648, 1.661), (-0.02021, 1.013, 1.333), (-0.02021, 0.4857, 1.333), (-0.02021, 1.013, 1.396), (-0.02021, 0.0133, 1.661), (-0.02021, 0.4857, 1.661), (-0.02021, 0.2494, 1.661), (-0.02021, 0.1313, 1.661), (-0.02021, 0.648, 1.661), (-0.0265, 0.1376, 1.68), (-0.0265, 0.2431, 1.68), (-0.1536, 0.1376, 1.68), (-0.1536, 0.2431, 1.68), (-0.02021, 0.2494, 1.68), (-0.1599, 0.2494, 1.68), (-0.1599, 0.1313, 1.68), (-0.02021, 0.1313, 1.68), (-0.0265, 0.1376, 1.737), (-0.0265, 0.2431, 1.737), (-0.1536, 0.1376, 1.737), (-0.1536, 0.2431, 1.737), (-0.4892, 0.9899, 1.353), (-0.1833, 0.9899, 1.353), (-0.4786, 0.2586, 1.353), (-0.4892, 0.2642, 1.353), (-0.1833, 0.4857, 1.353), (-0.1833, 0.2717, 1.353), (-0.5126, 1.013, 1.353), (-0.1599, 1.013, 1.353), (-0.5126, 0.25, 1.353), (-0.1599, 0.4857, 1.353), (-0.1599, 0.2494, 1.353), (-0.4892, 0.9899, 1.343), (-0.1833, 0.9899, 1.343), (-0.4786, 0.2586, 1.343), (-0.4892, 0.2642, 1.343), (-0.1833, 0.4857, 1.343), (-0.1833, 0.2717, 1.343), (-0.493, 0.1228, 1.333), (-0.4602, 0.1228, 1.436), (-0.4602, 0.2036, 1.436), (-0.1927, 0.04585, 1.436), (-0.1927, 0.1313, 1.436), (-0.1927, 0.2151, 1.436), (-0.4602, 0.04374, 1.436), (-0.493, 0.1228, 1.38), (-0.493, 0.235, 1.38), (-0.1599, 0.0133, 1.38), (-0.1599, 0.1313, 1.38), (-0.1599, 0.2494, 1.38), (-0.493, 0.01065, 1.38), (1.113, 1.013, 1.353), (1.113, 0.4849, 1.353), (0.7094, 0.4849, 1.353), (0.3988, 1.013, 1.353), (0.3988, 0.4857, 1.353), (0.6473, 0.4851, 1.353), (0.6473, 1.013, 1.333), (0.7094, 1.013, 1.333), (0.6473, 1.013, 1.353), (0.7094, 1.013, 1.353), (-0.493, 0.235, 1.353), (-0.493, 0.1228, 1.353), (-0.1595, 0.01303, 1.356), (-0.493, 0.01065, 1.353), (0.9131, -0.6054, 1.333), (0.7094, -1.014, 1.333), (0.6473, -1.014, 1.333), (-0.08503, -0.6054, 1.387), (0.2826, -0.6054, 1.387), (0.2826, 0.0133, 1.387), (-0.08503, 0.0133, 1.387), (-0.02988, -0.6709, 1.333), (0.2275, -0.6709, 1.333), (-0.02988, -0.6709, 1.435), (0.2275, -0.6709, 1.435), (0.2275, -0.05226, 1.435), (-0.02988, -0.05226, 1.435), (0.9112, 1.013, 1.333), (0.9112, 0.4849, 1.333), (0.9112, 1.013, 1.353), (0.9112, 0.4849, 1.353), (0.4139, 0.9982, 1.353), (0.6322, 0.9982, 1.353), (0.6322, 0.5002, 1.353), (0.4139, 0.5007, 1.353), (0.9263, 0.9982, 1.353), (1.098, 0.9982, 1.353), (1.098, 0.5, 1.353), (0.9263, 0.5, 1.353), (0.7244, 0.9982, 1.353), (0.8962, 0.9982, 1.353), (0.8962, 0.5, 1.353), (0.7244, 0.5, 1.353), (0.4921, 0.92, 1.462), (0.554, 0.92, 1.462), (0.554, 0.5786, 1.462), (0.4921, 0.5787, 1.462), (1.005, 0.92, 1.462), (1.02, 0.92, 1.462), (1.02, 0.5782, 1.462), (1.005, 0.5782, 1.462), (0.8027, 0.92, 1.462), (0.818, 0.92, 1.462), (0.818, 0.5782, 1.462), (0.8027, 0.5782, 1.462), (-0.9645, -0.03043, 1.363), (-0.4922, -0.03043, 1.363), (-0.9645, -0.7761, 1.363), (-0.1253, -0.7761, 1.363), (-0.1253, -0.5998, 1.363), (-0.1253, -0.02805, 1.363), (-0.9944, -0.0005344, 1.363), (-0.4923, -0.0005344, 1.363), (-0.9944, -0.806, 1.363), (-0.09537, -0.806, 1.363), (-0.09537, -0.5998, 1.363), (-0.09537, 0.002039, 1.363), (-0.1478, -0.5871, 1.38), (-0.4952, -0.5871, 1.38), (-0.4908, -0.05495, 1.38), (-0.9322, -0.7519, 1.38), (-0.9322, -0.05495, 1.38), (-0.1478, -0.7519, 1.38), (-0.1478, -0.05273, 1.38), (0.7064, -0.007504, 1.362), (0.9016, -0.007504, 1.362), (0.6469, -0.9943, 1.362), (0.2975, -0.9943, 1.362), (0.2975, -0.6024, 1.362), (0.9016, -0.6024, 1.362), (0.9016, -0.9943, 1.362), (0.6469, -0.007929, 1.362), (0.2975, -0.009631, 1.362), (0.7064, -0.6024, 1.362), (0.7064, -0.9943, 1.362), (0.6469, -0.6024, 1.362)], [], [(53, 54, 20, 17), (22, 23, 27, 26), (12, 22, 26, 24), (23, 13, 25, 27), (40, 33, 45, 49), (55, 31, 52, 60), (42, 40, 35, 37), (36, 32, 33, 41), (41, 33, 40, 42), (39, 41, 42, 28), (38, 36, 41, 39), (28, 42, 37, 29), (24, 19, 32, 36), (53, 55, 31, 17), (35, 107, 108, 37), (22, 12, 38, 39), (23, 22, 39, 28), (13, 23, 28, 29), (12, 24, 36, 38), (82, 80, 30, 34), (37, 108, 105, 29), (59, 45, 44, 56), (57, 48, 49, 58), (58, 49, 45, 59), (33, 32, 44, 45), (35, 40, 49, 48), (57, 60, 52, 48), (52, 31, 35, 48), (34, 30, 51, 47), (47, 51, 60, 57), (44, 122, 123, 56), (62, 61, 69, 70), (47, 57, 58, 46), (50, 59, 56, 43), (16, 30, 55, 53), (30, 55, 60, 51), (16, 53, 54, 21), (46, 58, 65, 66), (50, 46, 66, 67), (59, 50, 67, 68), (58, 59, 68, 65), (62, 64, 66, 65), (64, 63, 67, 66), (63, 61, 68, 67), (61, 62, 65, 68), (70, 69, 71, 72), (63, 64, 72, 71), (61, 63, 71, 69), (64, 62, 70, 72), (122, 44, 32, 19), (73, 74, 85, 84), (81, 76, 75, 113), (16, 21, 82, 80), (14, 5, 79, 81), (83, 113, 75, 78), (5, 16, 80, 79), (74, 73, 79, 80), (83, 101, 98, 113), (73, 76, 81, 79), (77, 74, 80, 82), (78, 77, 82, 83), (14, 81, 113, 15), (87, 84, 85, 88, 89, 86), (78, 75, 86, 89), (74, 77, 88, 85), (75, 76, 87, 86), (77, 78, 89, 88), (76, 73, 84, 87), (43, 56, 123, 99), (92, 95, 94, 91), (94, 93, 96, 91), (114, 113, 98, 97), (50, 43, 99, 100), (102, 99, 115, 116), (116, 114, 97, 102), (92, 91, 97, 98), (93, 94, 100, 99), (94, 95, 101, 100), (95, 92, 98, 101), (91, 96, 102, 97), (96, 93, 99, 102), (13, 105, 108, 25), (130, 132, 103, 1), (25, 108, 107, 20), (20, 107, 106, 17), (131, 133, 105, 13), (1, 103, 104, 2), (17, 106, 111, 109), (109, 111, 112, 110), (35, 31, 106, 107), (146, 149, 148, 147), (112, 111, 108, 105), (150, 153, 152, 151), (8, 90, 114, 116), (8, 116, 115, 18), (90, 15, 113, 114), (46, 101, 34, 47), (34, 101, 83, 82), (101, 46, 50, 100), (18, 123, 120, 6), (118, 187, 183, 11), (6, 168, 169, 18), (7, 167, 168, 6), (3, 164, 166, 4), (11, 183, 182, 117), (9, 180, 179, 119), (24, 12, 177, 184), (12, 0, 178, 177), (0, 117, 182, 178), (121, 127, 128, 122), (19, 18, 123, 122), (10, 125, 127, 121), (10, 121, 122, 19), (18, 115, 99, 123), (126, 129, 128, 127), (124, 126, 127, 125), (122, 128, 129, 123), (6, 124, 125, 10), (120, 126, 124, 6), (123, 129, 126, 120), (154, 157, 156, 155), (2, 104, 133, 131), (110, 112, 132, 130), (106, 134, 135, 111), (111, 135, 136, 108), (108, 136, 137, 107), (107, 137, 134, 106), (132, 138, 139, 103), (103, 139, 140, 104), (104, 140, 141, 133), (133, 141, 138, 132), (112, 142, 143, 132), (132, 143, 144, 133), (133, 144, 145, 105), (105, 145, 142, 112), (134, 146, 147, 135), (135, 147, 148, 136), (136, 148, 149, 137), (137, 149, 146, 134), (138, 150, 151, 139), (139, 151, 152, 140), (140, 152, 153, 141), (141, 153, 150, 138), (142, 154, 155, 143), (143, 155, 156, 144), (144, 156, 157, 145), (145, 157, 154, 142), (161, 175, 170, 162), (163, 176, 172, 159), (160, 173, 175, 161), (8, 165, 164, 3), (18, 169, 165, 8), (4, 166, 167, 7), (158, 164, 165, 159), (161, 167, 166, 160), (162, 168, 167, 161), (160, 166, 164, 158), (159, 165, 169, 163), (163, 169, 168, 162), (172, 176, 170, 171), (175, 173, 171, 170), (172, 171, 173, 174), (159, 172, 174, 158), (162, 170, 176, 163), (158, 174, 173, 160), (179, 180, 181, 188), (183, 187, 186, 182), (187, 179, 188, 186), (184, 188, 181, 185), (177, 186, 188, 184), (178, 182, 186, 177), (19, 24, 184, 185), (10, 181, 180, 9), (10, 19, 185, 181), (119, 179, 187, 118)])
_uv = me_plane_001.uv_layers.new(name='UVMap')
_uv.uv.foreach_set('vector', [0.0, 0.0, 0.0, 0.0, 0.0, 0.0, 0.0, 0.0, 0.0, 0.0, 0.0, 0.0, 0.0, 0.0, 0.0, 0.0, 0.0, 0.0, 0.0, 0.0, 0.0, 0.0, 0.0, 0.0, 0.0, 0.0, 0.0, 0.0, 0.0, 0.0, 0.0, 0.0, 0.0, 0.0, 0.0, 0.0, 0.0, 0.0, 0.0, 0.0, 0.0, 0.0, 0.0, 0.0, 0.0, 0.0, 0.0, 0.0, 0.0, 0.0, 0.0, 0.0, 0.0, 0.0, 0.0, 0.0, 0.0, 0.0, 0.0, 0.0, 0.0, 0.0, 0.0, 0.0, 0.0, 0.0, 0.0, 0.0, 0.0, 0.0, 0.0, 0.0, 0.0, 0.0, 0.0, 0.0, 0.0, 0.0, 0.0, 0.0, 0.0, 0.0, 0.0, 0.0, 0.0, 0.0, 0.0, 0.0, 0.0, 0.0, 0.0, 0.0, 0.0, 0.0, 0.0, 0.0, 0.0, 0.0, 0.0, 0.0, 0.0, 0.0, 0.0, 0.0, 0.0, 0.0, 0.0, 0.0, 0.0, 0.0, 0.0, 0.0, 0.0, 0.0, 0.0, 0.0, 0.0, 0.0, 0.0, 0.0, 0.0, 0.0, 0.0, 0.0, 0.0, 0.0, 0.0, 0.0, 0.0, 0.0, 0.0, 0.0, 0.0, 0.0, 0.0, 0.0, 0.0, 0.0, 0.0, 0.0, 0.0, 0.0, 0.0, 0.0, 0.0, 0.0, 0.0, 0.0, 0.0, 0.0, 0.0, 0.0, 0.0, 0.0, 0.0, 0.0, 0.0, 0.0, 0.0, 0.0, 0.0, 0.0, 0.0, 0.0, 0.0, 0.0, 0.0, 0.0, 0.0, 0.0, 0.0, 0.0, 0.0, 0.0, 0.0, 0.0, 0.0, 0.0, 0.0, 0.0, 0.0, 0.0, 0.0, 0.0, 0.0, 0.0, 0.0, 0.0, 0.0, 0.0, 0.0, 0.0, 0.0, 0.0, 0.0, 0.0, 0.0, 0.0, 0.0, 0.0, 0.0, 0.0, 0.0, 0.0, 0.0, 0.0, 0.0, 0.0, 0.0, 0.0, 0.0, 0.0, 0.0, 0.0, 0.0, 0.0, 0.0, 0.0, 0.0, 0.0, 0.0, 0.0, 0.0, 0.0, 0.0, 0.0, 0.0, 0.0, 0.0, 0.0, 0.0, 0.0, 0.0, 0.0, 0.0, 0.0, 0.0, 0.0, 0.0, 0.0, 0.0, 0.0, 0.0, 0.0, 0.0, 0.0, 0.0, 0.0, 0.0, 0.0, 0.0, 0.0, 0.0, 0.0, 0.0, 0.0, 0.0, 0.0, 0.0, 0.0, 0.0, 0.0, 0.0, 0.0, 0.0, 0.0, 0.0, 0.0, 0.0, 0.0, 0.0, 0.0, 0.0, 0.0, 0.0, 0.0, 0.0, 0.0, 0.0, 0.0, 0.0, 0.0, 0.0, 0.0, 0.0, 0.0, 0.0, 0.0, 0.0, 0.0, 0.0, 0.0, 0.0, 0.0, 0.0, 0.0, 0.0, 0.0, 0.0, 0.0, 0.0, 0.0, 0.0, 0.0, 0.0, 0.0, 0.0, 0.0, 0.0, 0.0, 0.0, 0.0, 0.0, 0.0, 0.0, 0.0, 0.0, 0.0, 0.0, 0.0, 0.0, 0.0, 0.0, 0.0, 0.0, 0.0, 0.0, 0.0, 0.0, 0.0, 0.0, 0.0, 0.0, 0.0, 0.0, 0.0, 0.0, 0.0, 0.0, 0.0, 0.0, 0.0, 0.0, 0.0, 0.0, 0.0, 0.0, 0.0, 0.0, 0.0, 0.0, 0.0, 0.0, 0.0, 0.0, 0.0, 0.0, 0.0, 0.0, 0.0, 0.0, 0.0, 0.0, 0.0, 0.0, 0.0, 0.0, 0.0, 0.0, 0.0, 0.0, 0.0, 0.0, 0.0, 0.0, 0.0, 0.0, 0.0, 0.0, 0.0, 0.0, 0.0, 0.0, 0.0, 0.0, 0.0, 0.0, 0.0, 0.0, 0.0, 0.0, 0.0, 0.0, 0.0, 0.0, 0.0, 0.0, 0.0, 0.0, 0.0, 0.0, 0.0, 0.0, 0.0, 0.0, 0.0, 0.0, 0.0, 0.0, 0.0, 0.0, 0.0, 0.0, 0.0, 0.0, 0.0, 0.0, 0.0, 0.0, 0.0, 0.0, 0.0, 0.0, 0.0, 0.0, 0.0, 0.0, 0.0, 0.0, 0.0, 0.0, 0.0, 0.0, 0.0, 0.0, 0.0, 0.0, 0.0, 0.0, 0.0, 0.0, 0.0, 0.0, 0.0, 0.0, 0.0, 0.0, 0.0, 0.0, 0.0, 0.0, 0.0, 0.0, 0.0, 0.0, 0.0, 0.0, 0.0, 0.0, 0.0, 0.0, 0.0, 0.0, 0.0, 0.0, 0.0, 0.0, 0.0, 0.0, 0.0, 0.0, 0.0, 0.0, 0.0, 0.0, 0.0, 0.0, 0.0, 0.0, 0.0, 0.0, 0.0, 0.0, 0.0, 0.0, 0.0, 0.0, 0.0, 0.0, 0.0, 0.0, 0.0, 0.0, 0.0, 0.0, 0.0, 0.0, 0.0, 0.0, 0.0, 0.0, 0.0, 0.0, 0.0, 0.0, 0.0, 0.0, 0.0, 0.0, 0.0, 0.0, 0.0, 0.0, 0.0, 0.0, 0.0, 0.0, 0.0, 0.0, 0.0, 0.0, 0.0, 0.0, 0.0, 0.0, 0.0, 0.0, 0.0, 0.0, 0.0, 0.0, 0.0, 0.0, 0.0, 0.0, 0.0, 0.0, 0.0, 0.0, 0.0, 0.0, 0.0, 0.0, 0.0, 0.0, 0.0, 0.0, 0.0, 0.0, 0.0, 0.0, 0.0, 0.0, 0.0, 0.0, 0.0, 0.0, 0.0, 0.0, 0.0, 0.0, 0.0, 0.0, 0.0, 0.0, 0.0, 0.0, 0.0, 0.0, 0.0, 0.0, 0.0, 0.0, 0.0, 0.0, 0.0, 0.0, 0.0, 0.0, 0.0, 0.0, 0.0, 0.0, 0.0, 0.0, 0.0, 0.0, 0.0, 0.0, 0.0, 0.0, 0.0, 0.0, 0.0, 0.0, 0.0, 0.0, 0.0, 0.0, 0.0, 0.0, 0.0, 0.0, 0.0, 0.0, 0.0, 0.0, 0.0, 0.0, 0.0, 0.0, 0.0, 0.0, 0.0, 0.0, 0.0, 0.0, 0.0, 0.0, 0.0, 0.0, 0.0, 0.0, 0.0, 0.0, 0.0, 0.0, 0.0, 0.0, 0.0, 0.0, 0.0, 0.0, 0.0, 0.0, 0.0, 0.0, 0.0, 0.0, 0.0, 0.0, 0.0, 0.0, 0.0, 0.0, 0.0, 0.0, 0.0, 0.0, 0.0, 0.0, 0.0, 0.0, 0.0, 0.0, 0.0, 0.0, 0.0, 0.0, 0.0, 0.0, 0.0, 0.0, 0.0, 0.0, 0.0, 0.0, 0.0, 0.0, 0.0, 0.0, 0.0, 0.0, 0.0, 0.0, 0.0, 0.0, 0.0, 0.0, 0.0, 0.0, 0.0, 0.0, 0.0, 0.0, 0.0, 0.0, 0.0, 0.0, 0.0, 0.0, 0.0, 0.0, 0.0, 0.0, 0.0, 0.0, 0.0, 0.0, 0.0, 0.0, 0.0, 0.0, 0.0, 0.0, 0.0, 0.0, 0.0, 0.0, 0.0, 0.0, 0.0, 0.0, 0.0, 0.0, 0.0, 0.0, 0.0, 0.0, 0.0, 0.0, 0.0, 0.0, 0.0, 0.0, 0.0, 0.0, 0.0, 0.0, 0.0, 0.0, 0.0, 0.0, 0.0, 0.0, 0.0, 0.0, 0.0, 0.0, 0.0, 0.0, 0.0, 0.0, 0.0, 0.0, 0.0, 0.0, 0.0, 0.0, 0.0, 0.0, 0.0, 0.0, 0.0, 0.0, 0.0, 0.0, 0.0, 0.0, 0.0, 0.0, 0.0, 0.0, 0.0, 0.0, 0.0, 0.0, 0.0, 0.0, 0.0, 0.0, 0.0, 0.0, 0.0, 0.0, 0.0, 0.0, 0.0, 0.0, 0.0, 0.0, 0.0, 0.0, 0.0, 0.0, 0.0, 0.0, 0.0, 0.0, 0.0, 0.0, 0.0, 0.0, 0.0, 0.0, 0.0, 0.0, 0.0, 0.0, 0.0, 0.0, 0.0, 0.0, 0.0, 0.0, 0.0, 0.0, 0.0, 0.0, 0.0, 0.0, 0.0, 0.0, 0.0, 0.0, 0.0, 0.0, 0.0, 0.0, 0.0, 0.0, 0.0, 0.0, 0.0, 0.0, 0.0, 0.0, 0.0, 0.0, 0.0, 0.0, 0.0, 0.0, 0.0, 0.0, 0.0, 0.0, 0.0, 0.0, 0.0, 0.0, 0.0, 0.0, 0.0, 0.0, 0.0, 0.0, 0.0, 0.0, 0.0, 0.0, 0.0, 0.0, 0.0, 0.0, 0.0, 0.0, 0.0, 0.0, 0.0, 0.0, 0.0, 0.0, 0.0, 0.0, 0.0, 0.0, 0.0, 0.0, 0.0, 0.0, 0.0, 0.0, 0.0, 0.0, 0.0, 0.0, 0.0, 0.0, 0.0, 0.0, 0.0, 0.0, 0.0, 0.0, 0.0, 0.0, 0.0, 0.0, 0.0, 0.0, 0.0, 0.0, 0.0, 0.0, 0.0, 0.0, 0.0, 0.0, 0.0, 0.0, 0.0, 0.0, 0.0, 0.0, 0.0, 0.0, 0.0, 0.0, 0.0, 0.0, 0.0, 0.0, 0.0, 0.0, 0.0, 0.0, 0.0, 0.0, 0.0, 0.0, 0.0, 0.0, 0.0, 0.0, 0.0, 0.0, 0.0, 0.0, 0.0, 0.0, 0.0, 0.0, 0.0, 0.0, 0.0, 0.0, 0.0, 0.0, 0.0, 0.0, 0.0, 0.0, 0.0, 0.0, 0.0, 0.0, 0.0, 0.0, 0.0, 0.0, 0.0, 0.0, 0.0, 0.0, 0.0, 0.0, 0.0, 0.0, 0.0, 0.0, 0.0, 0.0, 0.0, 0.0, 0.0, 0.0, 0.0, 0.0, 0.0, 0.0, 0.0, 0.0, 0.0, 0.0, 0.0, 0.0, 0.0, 0.0, 0.0, 0.0, 0.0, 0.0, 0.0, 0.0, 0.0, 0.0, 0.0, 0.0, 0.0, 0.0, 0.0, 0.0, 0.0, 0.0, 0.0, 0.0, 0.0, 0.0, 0.0, 0.0, 0.0, 0.0, 0.0, 0.0, 0.0, 0.0, 0.0, 0.0, 0.0, 0.0, 0.0, 0.0, 0.0, 0.0, 0.0, 0.0, 0.0, 0.0, 0.0, 0.0, 0.0, 0.0, 0.0, 0.0, 0.0, 0.0, 0.0, 0.0, 0.0, 0.0, 0.0, 0.0, 0.0, 0.0, 0.0, 0.0, 0.0, 0.0, 0.0, 0.0, 0.0, 0.0, 0.0, 0.0, 0.0, 0.0, 0.0, 0.0, 0.0, 0.0, 0.0, 0.0, 0.0, 0.0, 0.0, 0.0, 0.0, 0.0, 0.0, 0.0, 0.0, 0.0, 0.0, 0.0, 0.0, 0.0, 0.0, 0.0, 0.0, 0.0, 0.0, 0.0, 0.0, 0.0, 0.0, 0.0, 0.0, 0.0, 0.0, 0.0, 0.0, 0.0, 0.0, 0.0, 0.0, 0.0, 0.0, 0.0, 0.0, 0.0, 0.0, 0.0, 0.0, 0.0, 0.0, 0.0, 0.0, 0.0, 0.0, 0.0, 0.0, 0.0, 0.0, 0.0, 0.0, 0.0, 0.0, 0.0, 0.0, 0.0, 0.0, 0.0, 0.0, 0.0, 0.0, 0.0, 0.0, 0.0, 0.0, 0.0, 0.0, 0.0, 0.0, 0.0, 0.0, 0.0, 0.0, 0.0, 0.0, 0.0, 0.0, 0.0, 0.0, 0.0, 0.0, 0.0, 0.0, 0.0, 0.0, 0.0, 0.0, 0.0, 0.0, 0.0, 0.0, 0.0, 0.0, 0.0, 0.0, 0.0, 0.0, 0.0, 0.0, 0.0, 0.0, 0.0, 0.0, 0.0, 0.0, 0.0, 0.0, 0.0, 0.0, 0.0, 0.0, 0.0, 0.0, 0.0, 0.0, 0.0, 0.0, 0.0, 0.0, 0.0, 0.0, 0.0, 0.0, 0.0, 0.0, 0.0, 0.0, 0.0, 0.0, 0.0, 0.0, 0.0, 0.0, 0.0, 0.0, 0.0, 0.0, 0.0, 0.0, 0.0, 0.0, 0.0, 0.0, 0.0, 0.0, 0.0, 0.0, 0.0, 0.0, 0.0, 0.0, 0.0, 0.0, 0.0, 0.0, 0.0, 0.0, 0.0, 0.0, 0.0, 0.0, 0.0, 0.0, 0.0, 0.0, 0.0, 0.0, 0.0, 0.0, 0.0, 0.0, 0.0, 0.0, 0.0, 0.0, 0.0, 0.0, 0.0, 0.0, 0.0, 0.0, 0.0, 0.0, 0.0, 0.0, 0.0, 0.0, 0.0, 0.0, 0.0, 0.0, 0.0, 0.0, 0.0, 0.0, 0.0, 0.0, 0.0, 0.0, 0.0, 0.0, 0.0, 0.0, 0.0, 0.0, 0.0, 0.0, 0.0, 0.0, 0.0, 0.0, 0.0, 0.0, 0.0, 0.0, 0.0, 0.0, 0.0, 0.0, 0.0, 0.0, 0.0, 0.0, 0.0, 0.0, 0.0, 0.0, 0.0, 0.0, 0.0, 0.0, 0.0, 0.0, 0.0, 0.0, 0.0, 0.0, 0.0, 0.0, 0.0, 0.0, 0.0, 0.0, 0.0, 0.0, 0.0, 0.0, 0.0, 0.0, 0.0, 0.0, 0.0, 0.0, 0.0, 0.0, 0.0, 0.0, 0.0, 0.0, 0.0, 0.0, 0.0, 0.0, 0.0, 0.0, 0.0, 0.0, 0.0, 0.0, 0.0, 0.0, 0.0, 0.0, 0.0, 0.0, 0.0, 0.0, 0.0, 0.0, 0.0, 0.0, 0.0, 0.0, 0.0, 0.0, 0.0, 0.0, 0.0, 0.0, 0.0, 0.0, 0.0, 0.0, 0.0, 0.0, 0.0, 0.0, 0.0, 0.0, 0.0, 0.0, 0.0, 0.0, 0.0, 0.0, 0.0, 0.0, 0.0, 0.0, 0.0, 0.0, 0.0, 0.0, 0.0, 0.0, 0.0, 0.0, 0.0, 0.0, 0.0, 0.0, 0.0, 0.0, 0.0, 0.0, 0.0, 0.0, 0.0, 0.0, 0.0, 0.0, 0.0, 0.0, 0.0, 0.0, 0.0, 0.0, 0.0, 0.0, 0.0, 0.0, 0.0, 0.0, 0.0, 0.0, 0.0, 0.0, 0.0, 0.0])
me_plane_001.materials.append(mat_walls_001)
me_plane_001.use_remesh_fix_poles = True
me_plane_001.use_remesh_preserve_attributes = False
me_plane_001.use_mirror_vertex_groups = False
me_plane_001.update()
me_plane_002 = bpy.data.meshes.new('Plane.002')
me_plane_002.from_pydata([(-0.7, -0.6156, 0.0), (0.7, -0.6156, 0.0), (-0.7, -0.04411, 0.0), (0.7, -0.04411, 0.0), (-0.2512, -1.0, 0.0), (-0.2512, -0.04411, 0.0), (-0.7, -0.04411, 9.133), (-0.7, -0.6156, 9.133), (-0.2512, -1.0, 8.792), (0.7, -0.6156, 8.792), (0.7, -0.04411, 8.792), (-0.2512, -0.04411, 8.792), (-0.7, -0.04411, 9.266), (-0.7, -0.6156, 9.266), (-0.2512, -1.0, 9.266), (0.7, -0.6156, 8.967), (0.7, -0.04411, 8.967), (-0.2512, -0.04411, 9.266)], [], [(6, 7, 13, 12), (9, 10, 16, 15), (3, 5, 11, 10), (5, 2, 6, 11), (4, 1, 9, 8), (0, 4, 8, 7), (1, 3, 10, 9), (2, 0, 7, 6), (14, 15, 16, 17), (13, 14, 17, 12), (10, 11, 17, 16), (11, 6, 12, 17), (8, 9, 15, 14), (7, 8, 14, 13)])
me_plane_002.polygons.foreach_set('material_index', [1, 1, 1, 1, 0, 0, 0, 0, 1, 1, 1, 1, 1, 1])
_uv = me_plane_002.uv_layers.new(name='UVMap')
_uv.uv.foreach_set('vector', [0.0, 1.0, 0.0, 0.0, 0.0, 0.0, 0.0, 1.0, 1.0, 0.0, 1.0, 1.0, 1.0, 1.0, 1.0, 0.0, 1.0, 1.0, 0.4, 1.0, 0.4, 1.0, 1.0, 1.0, 0.4, 1.0, 0.0, 1.0, 0.0, 1.0, 0.4, 1.0, 0.4, 0.0, 1.0, 0.0, 1.0, 0.0, 0.4, 0.0, 0.0, 0.0, 0.4, 0.0, 0.4, 0.0, 0.0, 0.0, 1.0, 0.0, 1.0, 1.0, 1.0, 1.0, 1.0, 0.0, 0.0, 1.0, 0.0, 0.0, 0.0, 0.0, 0.0, 1.0, 0.4, 0.0, 1.0, 0.0, 1.0, 1.0, 0.4, 1.0, 0.0, 0.0, 0.4, 0.0, 0.4, 1.0, 0.0, 1.0, 1.0, 1.0, 0.4, 1.0, 0.4, 1.0, 1.0, 1.0, 0.4, 1.0, 0.0, 1.0, 0.0, 1.0, 0.4, 1.0, 0.4, 0.0, 1.0, 0.0, 1.0, 0.0, 0.4, 0.0, 0.0, 0.0, 0.4, 0.0, 0.4, 0.0, 0.0, 0.0])
me_plane_002.materials.append(mat_windows)
me_plane_002.materials.append(mat_walls_001)
me_plane_002.use_remesh_fix_poles = True
me_plane_002.use_remesh_preserve_attributes = False
me_plane_002.use_mirror_vertex_groups = False
me_plane_002.update()
me_plane_003 = bpy.data.meshes.new('Plane.003')
me_plane_003.from_pydata([(-0.1336, -1.0, 0.0), (0.1295, -1.0, 0.0), (-0.1336, 1.0, 0.0), (0.1295, 1.0, 0.0), (0.5243, -0.5567, 0.0), (0.5243, 0.5567, 0.0), (-0.1336, -1.0, 0.7704), (0.1295, -1.0, 0.7704), (-0.1336, 1.0, 0.7704), (0.1295, 1.0, 0.7704), (-0.1336, 0.3333, 1.069), (-0.1336, -0.3333, 1.069), (0.5243, -0.5567, 0.7704), (0.5243, 0.5567, 0.7704), (0.5243, 0.5567, 0.3186), (0.5243, -0.5567, 0.3186), (-0.1336, 1.0, 0.3186), (0.1295, 1.0, 0.3186), (0.1295, -1.0, 0.3186), (-0.1336, -1.0, 0.3186), (0.5243, 0.5567, 0.7085), (-0.1336, 1.0, 0.7085), (0.1295, -1.0, 0.7085), (0.5243, -0.5567, 0.7085), (0.1295, 1.0, 0.7085), (-0.1336, -1.0, 0.7085)], [], [(11, 6, 7), (12, 11, 7), (11, 12, 13, 10), (23, 20, 13, 12), (24, 21, 8, 9), (25, 22, 7, 6), (22, 23, 12, 7), (20, 24, 9, 13), (9, 10, 13), (8, 10, 9), (5, 3, 17, 14), (1, 4, 15, 18), (0, 1, 18, 19), (3, 2, 16, 17), (4, 5, 14, 15), (14, 17, 24, 20), (18, 15, 23, 22), (19, 18, 22, 25), (17, 16, 21, 24), (15, 14, 20, 23)])
me_plane_003.polygons.foreach_set('material_index', [0, 0, 0, 0, 0, 0, 0, 0, 0, 0, 0, 0, 0, 0, 0, 1, 1, 1, 1, 1])
_uv = me_plane_003.uv_layers.new(name='UVMap')
_uv.uv.foreach_set('vector', [0.0, 0.3333, 0.0, 0.0, 1.0, 0.0, 1.0, 0.3333, 0.0, 0.3333, 1.0, 0.0, 0.0, 0.3333, 1.0, 0.3333, 1.0, 0.6667, 0.0, 0.6667, 1.0, 0.3333, 1.0, 0.6667, 1.0, 0.6667, 1.0, 0.3333, 1.0, 1.0, 0.0, 1.0, 0.0, 1.0, 1.0, 1.0, 0.0, 0.0, 1.0, 0.0, 1.0, 0.0, 0.0, 0.0, 1.0, 0.0, 1.0, 0.3333, 1.0, 0.3333, 1.0, 0.0, 1.0, 0.6667, 1.0, 1.0, 1.0, 1.0, 1.0, 0.6667, 1.0, 1.0, 0.0, 0.6667, 1.0, 0.6667, 0.0, 1.0, 0.0, 0.6667, 1.0, 1.0, 1.0, 0.6667, 1.0, 1.0, 1.0, 1.0, 1.0, 0.6667, 1.0, 0.0, 1.0, 0.3333, 1.0, 0.3333, 1.0, 0.0, 0.0, 0.0, 1.0, 0.0, 1.0, 0.0, 0.0, 0.0, 1.0, 1.0, 0.0, 1.0, 0.0, 1.0, 1.0, 1.0, 1.0, 0.3333, 1.0, 0.6667, 1.0, 0.6667, 1.0, 0.3333, 1.0, 0.6667, 1.0, 1.0, 1.0, 1.0, 1.0, 0.6667, 1.0, 0.0, 1.0, 0.3333, 1.0, 0.3333, 1.0, 0.0, 0.0, 0.0, 1.0, 0.0, 1.0, 0.0, 0.0, 0.0, 1.0, 1.0, 0.0, 1.0, 0.0, 1.0, 1.0, 1.0, 1.0, 0.3333, 1.0, 0.6667, 1.0, 0.6667, 1.0, 0.3333])
me_plane_003.materials.append(mat_walls_001)
me_plane_003.materials.append(mat_windows)
me_plane_003.use_remesh_fix_poles = True
me_plane_003.use_remesh_preserve_attributes = False
me_plane_003.use_mirror_vertex_groups = False
me_plane_003.update()

# ---- objects
ob_light = bpy.data.objects.new('Light', light_light)
ob_camera = bpy.data.objects.new('Camera', cam_camera)
ob_plane = bpy.data.objects.new('Plane', me_plane)
ob_plane_001 = bpy.data.objects.new('Plane.001', me_plane_001)
ob_plane_002 = bpy.data.objects.new('Plane.002', me_plane_002)
ob_plane_003 = bpy.data.objects.new('Plane.003', me_plane_003)

# ---- transforms, parenting, visibility, modifiers, constraints
ob_light.location = (4.076, 1.005, 5.904)
ob_light.rotation_euler = (0.6503, 0.05522, 1.866)
ob_light.lock_rotations_4d = False
ob_light.empty_display_type = 'ARROWS'
ob_light.color = (0.0, 0.0, 0.0, 0.0)
ob_light.lineart.crease_threshold = 0.0
ob_camera.location = (7.359, -6.926, 4.958)
ob_camera.rotation_euler = (1.109, 0.0, 0.8149)
ob_camera.lock_rotations_4d = False
ob_camera.empty_display_type = 'ARROWS'
ob_camera.color = (0.0, 0.0, 0.0, 0.0)
ob_camera.display_type = 'WIRE'
ob_camera.lineart.crease_threshold = 0.0
ob_plane.location = (0.0, 0.0, 0.0)
ob_plane.lineart.crease_threshold = 0.0
_m = ob_plane.modifiers.new('Array', 'ARRAY')
_m.count = 8
_m.constant_offset_displace = (0.0, 0.0, 0.0)
_m.relative_offset_displace = (-6.333e-08, 0.0, 1.0)
ob_plane_001.location = (0.0, 0.0, 1.317)
ob_plane_001.lineart.crease_threshold = 0.0
ob_plane_002.location = (0.6, -0.8826, 0.0)
ob_plane_002.scale = (0.3, 0.3, 0.3)
ob_plane_002.lineart.crease_threshold = 0.0
ob_plane_003.location = (0.9278, -0.5, 0.0)
ob_plane_003.scale = (0.4, 0.4, 0.4)
ob_plane_003.lineart.crease_threshold = 0.0

# ---- collection membership
col_collection.objects.link(ob_light)
col_collection.objects.link(ob_camera)
col_collection.objects.link(ob_plane)
col_collection.objects.link(ob_plane_001)
col_collection.objects.link(ob_plane_002)
col_collection.objects.link(ob_plane_003)

# ---- scene / render settings (as saved in the file)
scene.camera = ob_camera
scene.frame_start = 1; scene.frame_end = 250; scene.frame_set(45)
scene.render.engine = 'BLENDER_EEVEE_NEXT'
scene.cycles.use_denoising = False
scene.cycles.samples = 128
scene.cycles.sampling_pattern = 'TABULATED_SOBOL'
scene.cycles.use_adaptive_sampling = False
scene.cycles.use_light_tree = False
scene.view_settings.view_transform = 'Filmic'
bpy.context.view_layer.update()
